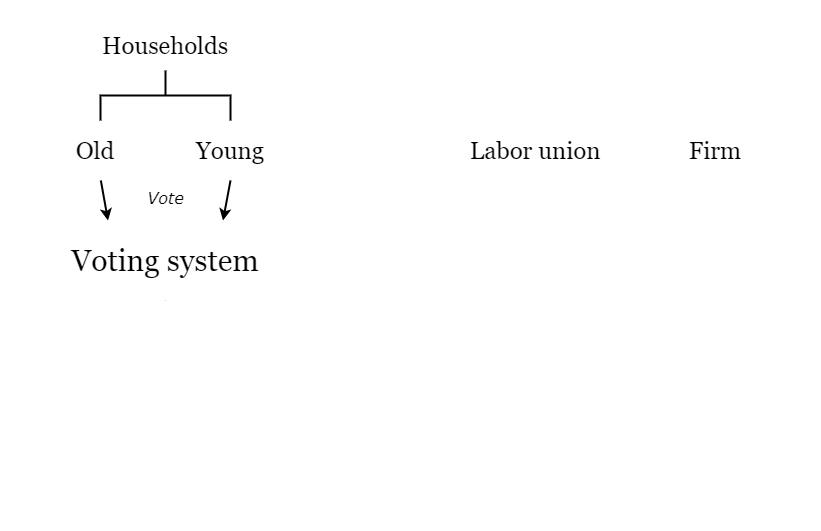

The diagram above was exported from draw.io. Its source (the exported page's mxGraphModel, read from the mxfile embedded in the PNG):
<mxGraphModel dx="1422" dy="713" grid="1" gridSize="10" guides="1" tooltips="1" connect="1" arrows="1" fold="1" page="1" pageScale="1" pageWidth="827" pageHeight="1169" math="0" shadow="0">
  <root>
    <mxCell id="0" />
    <mxCell id="1" parent="0" />
    <mxCell id="2" value="" style="rounded=0;whiteSpace=wrap;html=1;fontFamily=Verdana;fontSize=20;fontColor=#000000;strokeColor=none;" vertex="1" parent="1">
      <mxGeometry width="820" height="520" as="geometry" />
    </mxCell>
    <mxCell id="3" value="&lt;font face=&quot;Verdana&quot; style=&quot;font-size: 16px&quot;&gt;&lt;i&gt;Impact&lt;/i&gt;&lt;/font&gt;" style="text;html=1;align=center;verticalAlign=middle;resizable=0;points=[];autosize=1;fontSize=20;fontFamily=Garamond;fontColor=#7EA6E0;" vertex="1" parent="1">
      <mxGeometry x="379" y="360" width="70" height="30" as="geometry" />
    </mxCell>
    <mxCell id="4" value="&lt;h1&gt;&lt;font style=&quot;font-weight: normal ; font-size: 24px&quot;&gt;Households&lt;/font&gt;&lt;/h1&gt;" style="text;html=1;strokeColor=none;fillColor=none;align=center;verticalAlign=middle;whiteSpace=wrap;rounded=0;fontFamily=Georgia;" vertex="1" parent="1">
      <mxGeometry x="65" y="20" width="200" height="50" as="geometry" />
    </mxCell>
    <mxCell id="5" style="edgeStyle=none;rounded=0;orthogonalLoop=1;jettySize=auto;html=1;exitX=0.5;exitY=1;exitDx=0;exitDy=0;entryX=0.75;entryY=0;entryDx=0;entryDy=0;startArrow=none;startFill=0;endArrow=classic;endFill=1;strokeWidth=2;fontFamily=Georgia;" edge="1" source="6" target="19" parent="1">
      <mxGeometry relative="1" as="geometry" />
    </mxCell>
    <mxCell id="6" value="&lt;h1&gt;&lt;font style=&quot;font-weight: normal ; font-size: 24px&quot;&gt;Young&lt;/font&gt;&lt;/h1&gt;" style="text;html=1;strokeColor=none;fillColor=none;align=center;verticalAlign=middle;whiteSpace=wrap;rounded=0;fontFamily=Georgia;" vertex="1" parent="1">
      <mxGeometry x="180" y="120" width="100" height="60" as="geometry" />
    </mxCell>
    <mxCell id="7" style="edgeStyle=none;rounded=0;orthogonalLoop=1;jettySize=auto;html=1;entryX=0.25;entryY=0;entryDx=0;entryDy=0;startArrow=none;startFill=0;endArrow=classic;endFill=1;strokeWidth=2;fontFamily=Georgia;" edge="1" source="8" target="19" parent="1">
      <mxGeometry relative="1" as="geometry" />
    </mxCell>
    <mxCell id="8" value="&lt;h1&gt;&lt;font style=&quot;font-weight: normal ; font-size: 24px&quot;&gt;Old&lt;/font&gt;&lt;/h1&gt;" style="text;html=1;strokeColor=none;fillColor=none;align=center;verticalAlign=middle;whiteSpace=wrap;rounded=0;fontFamily=Georgia;" vertex="1" parent="1">
      <mxGeometry x="40" y="120" width="110" height="60" as="geometry" />
    </mxCell>
    <mxCell id="9" style="edgeStyle=none;rounded=0;orthogonalLoop=1;jettySize=auto;html=1;exitX=0;exitY=0.5;exitDx=0;exitDy=0;fontFamily=Georgia;strokeWidth=2;dashed=1;" edge="1" source="12" target="6" parent="1">
      <mxGeometry relative="1" as="geometry" />
    </mxCell>
    <mxCell id="10" value="&lt;font style=&quot;font-size: 16px ; font-weight: normal&quot; face=&quot;Verdana&quot;&gt;&lt;i&gt;Represent&lt;/i&gt;&lt;/font&gt;" style="edgeLabel;html=1;align=center;verticalAlign=bottom;resizable=0;points=[];fontSize=20;fontFamily=Garamond;fontStyle=1" vertex="1" connectable="0" parent="9">
      <mxGeometry x="-0.28" y="-4" relative="1" as="geometry">
        <mxPoint x="-16" as="offset" />
      </mxGeometry>
    </mxCell>
    <mxCell id="11" style="edgeStyle=none;rounded=0;orthogonalLoop=1;jettySize=auto;html=1;exitX=0.5;exitY=1;exitDx=0;exitDy=0;entryX=0.25;entryY=0;entryDx=0;entryDy=0;fontFamily=Georgia;strokeWidth=2;" edge="1" source="12" target="17" parent="1">
      <mxGeometry relative="1" as="geometry" />
    </mxCell>
    <mxCell id="12" value="&lt;h1&gt;&lt;font style=&quot;font-weight: normal ; font-size: 24px&quot;&gt;Labor union&lt;/font&gt;&lt;/h1&gt;" style="text;html=1;strokeColor=none;fillColor=none;align=center;verticalAlign=middle;whiteSpace=wrap;rounded=0;fontFamily=Georgia;" vertex="1" parent="1">
      <mxGeometry x="450" y="120" width="170" height="60" as="geometry" />
    </mxCell>
    <mxCell id="13" style="edgeStyle=none;rounded=0;orthogonalLoop=1;jettySize=auto;html=1;exitX=0.5;exitY=1;exitDx=0;exitDy=0;entryX=0.75;entryY=0;entryDx=0;entryDy=0;fontFamily=Georgia;strokeWidth=2;" edge="1" source="14" target="17" parent="1">
      <mxGeometry relative="1" as="geometry" />
    </mxCell>
    <mxCell id="14" value="&lt;h1&gt;&lt;font style=&quot;font-weight: normal ; font-size: 24px&quot;&gt;Firm&lt;/font&gt;&lt;/h1&gt;" style="text;html=1;strokeColor=none;fillColor=none;align=center;verticalAlign=middle;whiteSpace=wrap;rounded=0;fontFamily=Georgia;" vertex="1" parent="1">
      <mxGeometry x="680" y="120" width="70" height="60" as="geometry" />
    </mxCell>
    <mxCell id="15" value="&lt;font face=&quot;Verdana&quot; style=&quot;font-weight: normal ; font-size: 16px&quot;&gt;&lt;i&gt;Determine&lt;/i&gt;&lt;/font&gt;" style="edgeStyle=none;rounded=0;orthogonalLoop=1;jettySize=auto;html=1;exitX=0.5;exitY=1;exitDx=0;exitDy=0;entryX=0.5;entryY=0;entryDx=0;entryDy=0;startArrow=none;startFill=0;endArrow=classic;endFill=1;strokeColor=#7EA6E0;strokeWidth=2;fontFamily=Garamond;fontColor=#7EA6E0;fontSize=20;verticalAlign=middle;fontStyle=1" edge="1" source="17" target="20" parent="1">
      <mxGeometry relative="1" as="geometry">
        <mxPoint as="offset" />
      </mxGeometry>
    </mxCell>
    <mxCell id="16" value="&lt;font face=&quot;Verdana&quot; style=&quot;font-weight: normal ; font-size: 16px&quot;&gt;&lt;i&gt;No-coordination&lt;/i&gt;&lt;/font&gt;" style="edgeStyle=none;rounded=0;orthogonalLoop=1;jettySize=auto;html=1;startArrow=cross;startFill=0;endArrow=cross;endFill=0;strokeWidth=2;fontFamily=Garamond;strokeColor=#EA6B66;dashed=1;fontColor=#EA6B66;fontSize=20;verticalAlign=bottom;fontStyle=1;exitX=0;exitY=0.5;exitDx=0;exitDy=0;entryX=1;entryY=0.5;entryDx=0;entryDy=0;" edge="1" source="17" target="19" parent="1">
      <mxGeometry relative="1" as="geometry">
        <mxPoint x="496" y="280" as="sourcePoint" />
        <mxPoint x="271" y="280" as="targetPoint" />
      </mxGeometry>
    </mxCell>
    <mxCell id="17" value="&lt;h1&gt;&lt;font style=&quot;font-weight: normal ; font-size: 30px&quot;&gt;Bargaining process&lt;/font&gt;&lt;/h1&gt;" style="text;html=1;strokeColor=none;fillColor=none;align=center;verticalAlign=middle;whiteSpace=wrap;rounded=0;fontFamily=Georgia;" vertex="1" parent="1">
      <mxGeometry x="480" y="220" width="290" height="80" as="geometry" />
    </mxCell>
    <mxCell id="18" value="&lt;span style=&quot;font-weight: normal&quot;&gt;&lt;font face=&quot;Verdana&quot; style=&quot;font-size: 16px&quot;&gt;&lt;i&gt;Determine&lt;/i&gt;&lt;/font&gt;&lt;/span&gt;" style="edgeStyle=none;rounded=0;orthogonalLoop=1;jettySize=auto;html=1;exitX=0.5;exitY=1;exitDx=0;exitDy=0;entryX=0.5;entryY=0;entryDx=0;entryDy=0;startArrow=none;startFill=0;endArrow=classic;endFill=1;strokeColor=#7EA6E0;strokeWidth=2;fontFamily=Garamond;verticalAlign=middle;fontSize=20;fontColor=#7EA6E0;fontStyle=1" edge="1" source="19" target="22" parent="1">
      <mxGeometry relative="1" as="geometry">
        <Array as="points">
          <mxPoint x="165" y="360" />
        </Array>
      </mxGeometry>
    </mxCell>
    <mxCell id="19" value="&lt;h1&gt;&lt;font style=&quot;font-weight: normal ; font-size: 30px&quot;&gt;Voting system&lt;/font&gt;&lt;/h1&gt;" style="text;html=1;strokeColor=none;fillColor=none;align=center;verticalAlign=middle;whiteSpace=wrap;rounded=0;fontFamily=Georgia;" vertex="1" parent="1">
      <mxGeometry x="50" y="220" width="230" height="80" as="geometry" />
    </mxCell>
    <mxCell id="20" value="&lt;h1&gt;&lt;font style=&quot;font-weight: normal ; font-size: 24px&quot;&gt;Wage&lt;/font&gt;&lt;/h1&gt;" style="text;html=1;strokeColor=none;fillColor=none;align=center;verticalAlign=middle;whiteSpace=wrap;rounded=0;fontFamily=Georgia;" vertex="1" parent="1">
      <mxGeometry x="560" y="360" width="130" height="80" as="geometry" />
    </mxCell>
    <mxCell id="21" style="edgeStyle=none;rounded=0;orthogonalLoop=1;jettySize=auto;html=1;exitX=1;exitY=0.5;exitDx=0;exitDy=0;strokeWidth=2;fontFamily=Georgia;startArrow=classic;startFill=1;strokeColor=#7EA6E0;" edge="1" source="22" target="20" parent="1">
      <mxGeometry relative="1" as="geometry" />
    </mxCell>
    <mxCell id="22" value="&lt;h1&gt;&lt;font style=&quot;font-weight: normal ; font-size: 24px&quot;&gt;Public policy&lt;/font&gt;&lt;/h1&gt;" style="text;html=1;strokeColor=none;fillColor=none;align=center;verticalAlign=middle;whiteSpace=wrap;rounded=0;fontFamily=Georgia;" vertex="1" parent="1">
      <mxGeometry x="57.5" y="360" width="215" height="80" as="geometry" />
    </mxCell>
    <mxCell id="23" value="&lt;font style=&quot;font-weight: normal ; font-size: 16px&quot; color=&quot;#7ea6e0&quot; face=&quot;Verdana&quot;&gt;&lt;i&gt;Determine&lt;/i&gt;&lt;/font&gt;" style="edgeStyle=none;rounded=0;orthogonalLoop=1;jettySize=auto;html=1;exitX=0.5;exitY=0;exitDx=0;exitDy=0;startArrow=classic;startFill=1;strokeColor=#7EA6E0;strokeWidth=2;fontFamily=Georgia;endArrow=none;endFill=0;fontStyle=1" edge="1" source="24" parent="1">
      <mxGeometry relative="1" as="geometry">
        <mxPoint x="414" y="400" as="targetPoint" />
      </mxGeometry>
    </mxCell>
    <mxCell id="24" value="&lt;h1&gt;&lt;font style=&quot;font-weight: normal ; font-size: 30px&quot;&gt;State of the economy&lt;/font&gt;&lt;/h1&gt;" style="text;html=1;strokeColor=none;fillColor=none;align=center;verticalAlign=middle;whiteSpace=wrap;rounded=0;fontFamily=Georgia;" vertex="1" parent="1">
      <mxGeometry x="256" y="460" width="316" height="60" as="geometry" />
    </mxCell>
    <mxCell id="25" value="&lt;span&gt;&lt;font style=&quot;font-size: 16px&quot;&gt;&lt;i&gt;Vote&lt;/i&gt;&lt;/font&gt;&lt;/span&gt;" style="text;html=1;align=center;verticalAlign=middle;resizable=0;points=[];autosize=1;fontSize=20;fontFamily=Verdana;fontStyle=0" vertex="1" parent="1">
      <mxGeometry x="140" y="180" width="50" height="30" as="geometry" />
    </mxCell>
    <mxCell id="26" value="&lt;span&gt;&lt;font style=&quot;font-size: 16px&quot;&gt;&lt;i&gt;Bargain&lt;/i&gt;&lt;/font&gt;&lt;/span&gt;" style="text;html=1;align=center;verticalAlign=middle;resizable=0;points=[];autosize=1;fontSize=20;fontFamily=Verdana;fontStyle=0" vertex="1" parent="1">
      <mxGeometry x="585" y="180" width="80" height="30" as="geometry" />
    </mxCell>
    <mxCell id="27" value="" style="strokeWidth=2;html=1;shape=mxgraph.flowchart.annotation_2;align=left;labelPosition=right;pointerEvents=1;fontFamily=Verdana;fontSize=20;fontColor=#000000;direction=south;" vertex="1" parent="1">
      <mxGeometry x="100" y="70" width="130" height="50" as="geometry" />
    </mxCell>
    <mxCell id="28" style="edgeStyle=none;rounded=0;orthogonalLoop=1;jettySize=auto;html=1;exitX=0;exitY=0.5;exitDx=0;exitDy=0;dashed=1;startArrow=cross;startFill=0;endArrow=cross;endFill=0;strokeColor=#000000;strokeWidth=2;fontFamily=Verdana;fontSize=20;fontColor=#000000;" edge="1" parent="1">
      <mxGeometry relative="1" as="geometry">
        <mxPoint x="180" y="520.5" as="sourcePoint" />
        <mxPoint x="180" y="520.5" as="targetPoint" />
      </mxGeometry>
    </mxCell>
    <mxCell id="29" value="" style="rounded=0;whiteSpace=wrap;html=1;fontFamily=Verdana;fontSize=20;fontColor=#000000;strokeColor=none;" vertex="1" parent="1">
      <mxGeometry x="230" y="440" width="380" height="70" as="geometry" />
    </mxCell>
    <mxCell id="30" value="" style="rounded=0;whiteSpace=wrap;html=1;fontFamily=Verdana;fontSize=20;fontColor=#000000;strokeColor=none;" vertex="1" parent="1">
      <mxGeometry x="328" y="401" width="170" height="70" as="geometry" />
    </mxCell>
    <mxCell id="31" value="" style="rounded=0;whiteSpace=wrap;html=1;fontFamily=Verdana;fontSize=20;fontColor=#000000;strokeColor=none;" vertex="1" parent="1">
      <mxGeometry x="265" y="360" width="305" height="70" as="geometry" />
    </mxCell>
    <mxCell id="32" value="" style="rounded=0;whiteSpace=wrap;html=1;fontFamily=Verdana;fontSize=20;fontColor=#000000;strokeColor=none;" vertex="1" parent="1">
      <mxGeometry x="272.5" y="225" width="217.5" height="70" as="geometry" />
    </mxCell>
    <mxCell id="33" value="" style="rounded=0;whiteSpace=wrap;html=1;fontFamily=Verdana;fontSize=20;fontColor=#000000;strokeColor=none;" vertex="1" parent="1">
      <mxGeometry x="465" y="290" width="305" height="145" as="geometry" />
    </mxCell>
    <mxCell id="34" value="" style="rounded=0;whiteSpace=wrap;html=1;fontFamily=Verdana;fontSize=20;fontColor=#000000;strokeColor=none;" vertex="1" parent="1">
      <mxGeometry x="460" y="170" width="305" height="145" as="geometry" />
    </mxCell>
    <mxCell id="35" value="" style="rounded=0;whiteSpace=wrap;html=1;fontFamily=Verdana;fontSize=20;fontColor=#000000;strokeColor=none;" vertex="1" parent="1">
      <mxGeometry x="272.5" y="115" width="187.5" height="70" as="geometry" />
    </mxCell>
    <mxCell id="36" value="" style="rounded=0;whiteSpace=wrap;html=1;fontFamily=Verdana;fontSize=20;fontColor=#000000;strokeColor=none;" vertex="1" parent="1">
      <mxGeometry x="50" y="300" width="230" height="120" as="geometry" />
    </mxCell>
  </root>
</mxGraphModel>